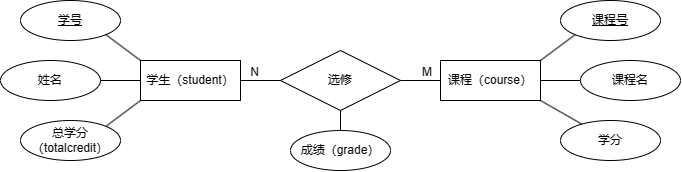

The diagram above was exported from draw.io. Its source (the exported page's mxGraphModel, read from the mxfile embedded in the PNG):
<mxGraphModel dx="1363" dy="869" grid="1" gridSize="10" guides="1" tooltips="1" connect="1" arrows="1" fold="1" page="1" pageScale="1" pageWidth="850" pageHeight="1100" math="0" shadow="0" extFonts="Permanent Marker^https://fonts.googleapis.com/css?family=Permanent+Marker">
  <root>
    <mxCell id="0" />
    <mxCell id="1" parent="0" />
    <mxCell id="CSbrvfj7Uf_u-gHcqfd6-1" value="学生（student）" style="whiteSpace=wrap;html=1;align=center;" vertex="1" parent="1">
      <mxGeometry x="220" y="460" width="100" height="40" as="geometry" />
    </mxCell>
    <mxCell id="CSbrvfj7Uf_u-gHcqfd6-2" value="课程（course）" style="whiteSpace=wrap;html=1;align=center;" vertex="1" parent="1">
      <mxGeometry x="520" y="460" width="100" height="40" as="geometry" />
    </mxCell>
    <mxCell id="CSbrvfj7Uf_u-gHcqfd6-3" value="选修" style="shape=rhombus;perimeter=rhombusPerimeter;whiteSpace=wrap;html=1;align=center;" vertex="1" parent="1">
      <mxGeometry x="360" y="450" width="120" height="60" as="geometry" />
    </mxCell>
    <mxCell id="CSbrvfj7Uf_u-gHcqfd6-4" value="" style="endArrow=none;html=1;rounded=0;exitX=0;exitY=0.5;exitDx=0;exitDy=0;entryX=1;entryY=0.5;entryDx=0;entryDy=0;" edge="1" parent="1" source="CSbrvfj7Uf_u-gHcqfd6-3" target="CSbrvfj7Uf_u-gHcqfd6-1">
      <mxGeometry relative="1" as="geometry">
        <mxPoint x="330" y="530" as="sourcePoint" />
        <mxPoint x="490" y="530" as="targetPoint" />
      </mxGeometry>
    </mxCell>
    <mxCell id="CSbrvfj7Uf_u-gHcqfd6-5" value="N" style="resizable=0;html=1;whiteSpace=wrap;align=right;verticalAlign=bottom;" connectable="0" vertex="1" parent="CSbrvfj7Uf_u-gHcqfd6-4">
      <mxGeometry x="1" relative="1" as="geometry">
        <mxPoint x="20" as="offset" />
      </mxGeometry>
    </mxCell>
    <mxCell id="CSbrvfj7Uf_u-gHcqfd6-6" value="" style="endArrow=none;html=1;rounded=0;exitX=0;exitY=0.5;exitDx=0;exitDy=0;entryX=1;entryY=0.5;entryDx=0;entryDy=0;" edge="1" parent="1" source="CSbrvfj7Uf_u-gHcqfd6-2" target="CSbrvfj7Uf_u-gHcqfd6-3">
      <mxGeometry relative="1" as="geometry">
        <mxPoint x="410" y="560" as="sourcePoint" />
        <mxPoint x="495" y="483" as="targetPoint" />
      </mxGeometry>
    </mxCell>
    <mxCell id="CSbrvfj7Uf_u-gHcqfd6-7" value="M" style="resizable=0;html=1;whiteSpace=wrap;align=left;verticalAlign=bottom;" connectable="0" vertex="1" parent="CSbrvfj7Uf_u-gHcqfd6-6">
      <mxGeometry x="-1" relative="1" as="geometry">
        <mxPoint x="-20" as="offset" />
      </mxGeometry>
    </mxCell>
    <mxCell id="CSbrvfj7Uf_u-gHcqfd6-9" value="成绩（grade）" style="ellipse;whiteSpace=wrap;html=1;align=center;" vertex="1" parent="1">
      <mxGeometry x="370" y="530" width="100" height="40" as="geometry" />
    </mxCell>
    <mxCell id="CSbrvfj7Uf_u-gHcqfd6-10" value="" style="endArrow=none;html=1;rounded=0;exitX=0.5;exitY=1;exitDx=0;exitDy=0;entryX=0.5;entryY=0;entryDx=0;entryDy=0;" edge="1" parent="1" source="CSbrvfj7Uf_u-gHcqfd6-3" target="CSbrvfj7Uf_u-gHcqfd6-9">
      <mxGeometry relative="1" as="geometry">
        <mxPoint x="390" y="540" as="sourcePoint" />
        <mxPoint x="550" y="540" as="targetPoint" />
      </mxGeometry>
    </mxCell>
    <mxCell id="CSbrvfj7Uf_u-gHcqfd6-14" value="学号" style="ellipse;whiteSpace=wrap;html=1;align=center;fontStyle=4;" vertex="1" parent="1">
      <mxGeometry x="100" y="400" width="100" height="40" as="geometry" />
    </mxCell>
    <mxCell id="CSbrvfj7Uf_u-gHcqfd6-15" value="" style="endArrow=none;html=1;rounded=0;exitX=1;exitY=1;exitDx=0;exitDy=0;entryX=0;entryY=0;entryDx=0;entryDy=0;" edge="1" parent="1" source="CSbrvfj7Uf_u-gHcqfd6-14" target="CSbrvfj7Uf_u-gHcqfd6-1">
      <mxGeometry relative="1" as="geometry">
        <mxPoint x="190" y="510" as="sourcePoint" />
        <mxPoint x="350" y="510" as="targetPoint" />
      </mxGeometry>
    </mxCell>
    <mxCell id="CSbrvfj7Uf_u-gHcqfd6-16" value="姓名" style="ellipse;whiteSpace=wrap;html=1;align=center;" vertex="1" parent="1">
      <mxGeometry x="80" y="460" width="100" height="40" as="geometry" />
    </mxCell>
    <mxCell id="CSbrvfj7Uf_u-gHcqfd6-17" value="总学分（totalcredit）" style="ellipse;whiteSpace=wrap;html=1;align=center;" vertex="1" parent="1">
      <mxGeometry x="100" y="520" width="100" height="40" as="geometry" />
    </mxCell>
    <mxCell id="CSbrvfj7Uf_u-gHcqfd6-18" value="" style="endArrow=none;html=1;rounded=0;exitX=1;exitY=0.5;exitDx=0;exitDy=0;entryX=0;entryY=0.5;entryDx=0;entryDy=0;" edge="1" parent="1" source="CSbrvfj7Uf_u-gHcqfd6-16" target="CSbrvfj7Uf_u-gHcqfd6-1">
      <mxGeometry relative="1" as="geometry">
        <mxPoint x="250" y="540" as="sourcePoint" />
        <mxPoint x="410" y="540" as="targetPoint" />
      </mxGeometry>
    </mxCell>
    <mxCell id="CSbrvfj7Uf_u-gHcqfd6-19" value="" style="endArrow=none;html=1;rounded=0;exitX=1;exitY=0;exitDx=0;exitDy=0;entryX=0;entryY=1;entryDx=0;entryDy=0;" edge="1" parent="1" source="CSbrvfj7Uf_u-gHcqfd6-17" target="CSbrvfj7Uf_u-gHcqfd6-1">
      <mxGeometry relative="1" as="geometry">
        <mxPoint x="220" y="570" as="sourcePoint" />
        <mxPoint x="380" y="570" as="targetPoint" />
      </mxGeometry>
    </mxCell>
    <mxCell id="CSbrvfj7Uf_u-gHcqfd6-20" value="课程号" style="ellipse;whiteSpace=wrap;html=1;align=center;fontStyle=4;" vertex="1" parent="1">
      <mxGeometry x="640" y="400" width="100" height="40" as="geometry" />
    </mxCell>
    <mxCell id="CSbrvfj7Uf_u-gHcqfd6-22" value="课程名" style="ellipse;whiteSpace=wrap;html=1;align=center;" vertex="1" parent="1">
      <mxGeometry x="660" y="460" width="100" height="40" as="geometry" />
    </mxCell>
    <mxCell id="CSbrvfj7Uf_u-gHcqfd6-23" value="学分" style="ellipse;whiteSpace=wrap;html=1;align=center;" vertex="1" parent="1">
      <mxGeometry x="640" y="520" width="100" height="40" as="geometry" />
    </mxCell>
    <mxCell id="CSbrvfj7Uf_u-gHcqfd6-24" value="" style="endArrow=none;html=1;rounded=0;exitX=1;exitY=0;exitDx=0;exitDy=0;entryX=0;entryY=1;entryDx=0;entryDy=0;" edge="1" parent="1" source="CSbrvfj7Uf_u-gHcqfd6-2" target="CSbrvfj7Uf_u-gHcqfd6-20">
      <mxGeometry relative="1" as="geometry">
        <mxPoint x="620" y="450" as="sourcePoint" />
        <mxPoint x="780" y="450" as="targetPoint" />
      </mxGeometry>
    </mxCell>
    <mxCell id="CSbrvfj7Uf_u-gHcqfd6-25" value="" style="endArrow=none;html=1;rounded=0;exitX=1;exitY=0.5;exitDx=0;exitDy=0;entryX=0;entryY=0.5;entryDx=0;entryDy=0;" edge="1" parent="1" source="CSbrvfj7Uf_u-gHcqfd6-2" target="CSbrvfj7Uf_u-gHcqfd6-22">
      <mxGeometry relative="1" as="geometry">
        <mxPoint x="600" y="550" as="sourcePoint" />
        <mxPoint x="760" y="550" as="targetPoint" />
      </mxGeometry>
    </mxCell>
    <mxCell id="CSbrvfj7Uf_u-gHcqfd6-26" value="" style="endArrow=none;html=1;rounded=0;exitX=1;exitY=1;exitDx=0;exitDy=0;" edge="1" parent="1" source="CSbrvfj7Uf_u-gHcqfd6-2" target="CSbrvfj7Uf_u-gHcqfd6-23">
      <mxGeometry relative="1" as="geometry">
        <mxPoint x="570" y="540" as="sourcePoint" />
        <mxPoint x="730" y="540" as="targetPoint" />
      </mxGeometry>
    </mxCell>
  </root>
</mxGraphModel>